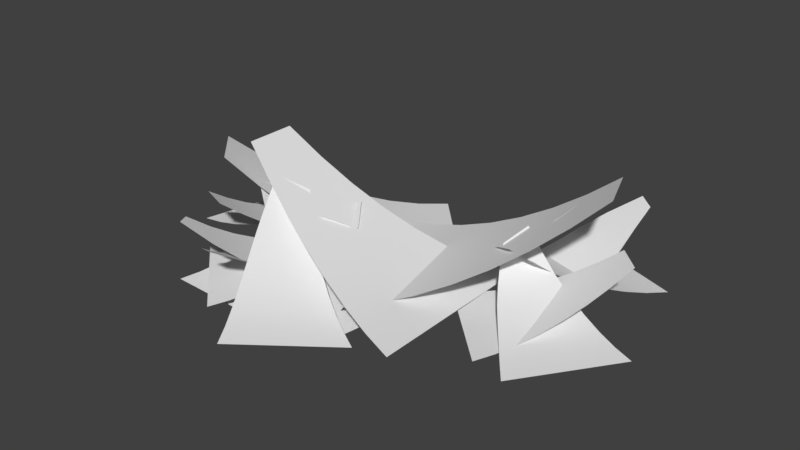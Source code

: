 # Source: spikes.blend  (saved by Blender 2.78.0; exported with 4.5.12 LTS)
import bpy
from mathutils import Matrix  # noqa: F401  (used for matrix-valued properties, if any)

bpy.ops.wm.read_factory_settings(use_empty=True)
scene = bpy.context.scene
scene.name = 'Scene'

# ---- collections
col_collection_1 = bpy.data.collections.new('Collection 1'); scene.collection.children.link(col_collection_1)

# ---- world
world_world = bpy.data.worlds.new('World'); scene.world = world_world
world_world.color = (0.05088, 0.05088, 0.05088)
world_world.use_sun_shadow = False
world_world.sun_shadow_jitter_overblur = 0.0
world_world.cycles.sampling_method = 'MANUAL'

# ---- meshes
me_plane = bpy.data.meshes.new('Plane')
me_plane.from_pydata([(2.72, 1.451, 1.564), (0.5851, 3.628, -0.2486), (2.417, 0.9239, 1.257), (-0.5354, 1.636, -0.3412), (2.454, 1.825, 1.153), (2.163, 2.164, 0.7855), (1.855, 2.479, 0.4687), (1.539, 2.778, 0.2061), (1.219, 3.066, -0.0009376), (0.8997, 3.348, -0.1523), (-0.108, 1.563, -0.3086), (0.3248, 1.488, -0.2179), (0.7602, 1.41, -0.06422), (1.194, 1.321, 0.1568), (1.62, 1.218, 0.4494), (2.032, 1.089, 0.8162), (2.884, 3.337, 0.9904), (0.9556, 0.6768, -0.2361), (3.169, 3.128, 0.9233), (3.166, 0.1126, -0.2385), (2.393, 2.914, 0.6441), (2.046, 2.516, 0.3693), (1.814, 2.139, 0.1601), (1.598, 1.768, -0.00334), (1.383, 1.401, -0.1238), (1.169, 1.037, -0.2014), (3.152, 0.5309, -0.2035), (3.139, 0.9528, -0.1256), (3.127, 1.378, -0.004867), (3.116, 1.807, 0.1588), (3.106, 2.24, 0.3654), (3.118, 2.679, 0.6191), (3.63, 1.341, 0.9079), (1.025, -0.1577, -0.2361), (4.089, 0.8952, 0.9072), (2.661, -1.748, -0.2385), (3.25, 1.119, 0.6157), (2.873, 0.8995, 0.3664), (2.498, 0.6828, 0.1601), (2.126, 0.4687, -0.00334), (1.756, 0.2573, -0.1238), (1.389, 0.04846, -0.2014), (2.857, -1.378, -0.2035), (3.056, -1.006, -0.1256), (3.257, -0.631, -0.004867), (3.461, -0.2534, 0.1588), (3.668, 0.1268, 0.3654), (3.877, 0.5097, 0.6148), (1.663, 0.4949, 0.7225), (3.353, -1.912, -0.2361), (1.866, 0.9773, 0.9538), (4.686, -0.06015, -0.2385), (1.859, 0.128, 0.5094), (2.074, -0.2291, 0.323), (2.311, -0.5766, 0.1531), (2.572, -0.9149, -0.00334), (2.835, -1.249, -0.1238), (3.095, -1.582, -0.2014), (4.291, 0.07956, -0.2035), (3.894, 0.2215, -0.1256), (3.493, 0.3656, -0.004867), (3.09, 0.5119, 0.1588), (2.692, 0.6633, 0.3592), (2.291, 0.8202, 0.6152), (2.104, 0.01666, 0.9452), (4.061, 2.395, -0.261), (1.594, 0.355, 0.685), (1.96, 3.284, -0.3433), (2.407, 0.3882, 0.5955), (2.699, 0.7429, 0.3175), (2.979, 1.081, 0.1115), (3.254, 1.414, -0.04588), (3.526, 1.744, -0.1604), (3.795, 2.071, -0.2321), (1.91, 2.869, -0.3059), (1.857, 2.451, -0.2257), (1.801, 2.029, -0.1027), (1.742, 1.605, 0.06317), (1.682, 1.179, 0.2663), (1.632, 0.7625, 0.4749), (3.28, 1.705, 2.079), (-1.334, 1.405, -0.1478), (3.634, 0.7456, 2.079), (-0.0702, -2.019, -0.1476), (2.621, 1.662, 1.554), (1.962, 1.619, 1.098), (1.303, 1.577, 0.7105), (0.6439, 1.534, 0.3924), (-0.01527, 1.491, 0.1433), (-0.6744, 1.448, -0.03676), (0.459, -1.624, -0.03654), (0.9882, -1.229, 0.1435), (1.517, -0.8342, 0.3926), (2.047, -0.4392, 0.7107), (2.576, -0.04427, 1.098), (3.105, 0.3507, 1.554), (-2.611, -1.418, 1.373), (0.2064, -2.586, -0.4395), (-2.538, -0.8142, 1.066), (0.4573, -0.3135, -0.5321), (-2.22, -1.658, 0.962), (-1.819, -1.856, 0.5946), (-1.412, -2.025, 0.2778), (-1.004, -2.176, 0.01518), (-0.5969, -2.316, -0.1919), (-0.1929, -2.451, -0.3433), (0.03534, -0.4133, -0.4996), (-0.392, -0.5143, -0.4088), (-0.8235, -0.6122, -0.2552), (-1.257, -0.7011, -0.03411), (-1.69, -0.7724, 0.2585), (-2.119, -0.815, 0.6252), (-2.024, -3.217, 0.7994), (-1.29, -0.01453, -0.427), (-2.368, -3.137, 0.7324), (-3.545, -0.361, -0.4294), (-1.737, -2.635, 0.4531), (-1.573, -2.134, 0.1783), (-1.508, -1.697, -0.03087), (-1.454, -1.27, -0.1943), (-1.4, -0.8482, -0.3148), (-1.345, -0.4295, -0.3924), (-3.369, -0.7404, -0.3945), (-3.191, -1.123, -0.3166), (-3.014, -1.51, -0.1958), (-2.835, -1.9, -0.03215), (-2.657, -2.295, 0.1744), (-2.496, -2.704, 0.4282), (-3.491, -1.673, 0.7169), (-1.681, 0.7262, -0.427), (-4.088, -1.442, 0.7162), (-3.809, 1.549, -0.4294), (-3.229, -1.32, 0.4247), (-2.967, -0.9701, 0.1755), (-2.707, -0.6239, -0.03087), (-2.448, -0.2812, -0.1943), (-2.191, 0.05806, -0.3148), (-1.935, 0.3939, -0.3924), (-3.845, 1.132, -0.3945), (-3.882, 0.7116, -0.3166), (-3.92, 0.2877, -0.1958), (-3.96, -0.1396, -0.03215), (-4.001, -0.5703, 0.1744), (-4.044, -1.005, 0.4239), (-2.013, -0.1242, 0.5315), (-4.51, 1.429, -0.427), (-2.01, -0.6474, 0.7629), (-5.011, -0.7968, -0.4294), (-2.337, 0.1366, 0.3185), (-2.674, 0.3812, 0.1321), (-3.028, 0.608, -0.03788), (-3.4, 0.8175, -0.1943), (-3.774, 1.022, -0.3148), (-4.143, 1.226, -0.3924), (-4.593, -0.7709, -0.3945), (-4.172, -0.7459, -0.3166), (-3.747, -0.7217, -0.1958), (-3.319, -0.6984, -0.03218), (-2.893, -0.6818, 0.1682), (-2.463, -0.6693, 0.4243), (-2.605, 0.1434, 0.7542), (-3.475, -2.811, -0.4519), (-2.004, 0.03144, 0.494), (-1.193, -2.807, -0.5343), (-2.739, -0.3174, 0.4045), (-2.869, -0.758, 0.1265), (-2.994, -1.179, -0.07943), (-3.116, -1.593, -0.2368), (-3.237, -2.003, -0.3514), (-3.357, -2.409, -0.4231), (-1.31, -2.405, -0.4969), (-1.425, -1.999, -0.4167), (-1.538, -1.59, -0.2937), (-1.651, -1.176, -0.1278), (-1.762, -0.7614, 0.07535), (-1.88, -0.3584, 0.284), (-3.027, -1.871, 1.888), (1.101, 0.2115, -0.3387), (-3.728, -1.127, 1.888), (-1.402, 2.868, -0.3386), (-2.437, -1.573, 1.363), (-1.847, -1.276, 0.9067), (-1.258, -0.9784, 0.5195), (-0.6679, -0.6809, 0.2014), (-0.07815, -0.3834, -0.04767), (0.5116, -0.08596, -0.2277), (-1.734, 2.297, -0.2275), (-2.066, 1.726, -0.0474), (-2.399, 1.156, 0.2017), (-2.731, 0.5852, 0.5198), (-3.063, 0.01462, 0.9069), (-3.396, -0.556, 1.363), (-2.239, -1.303, 1.564), (-0.9897, -4.084, -0.2486), (-1.772, -0.9129, 1.257), (0.7511, -2.603, -0.3412), (-2.119, -1.745, 1.153), (-1.963, -2.165, 0.7855), (-1.784, -2.567, 0.4687), (-1.59, -2.956, 0.2061), (-1.389, -3.337, -0.0009376), (-1.188, -3.713, -0.1523), (0.3756, -2.386, -0.3086), (-0.004723, -2.167, -0.2179), (-0.3859, -1.942, -0.06422), (-0.7625, -1.709, 0.1568), (-1.127, -1.464, 0.4494), (-1.468, -1.201, 0.8162), (-3.046, -3.015, 0.9904), (-0.3157, -1.187, -0.2361), (-3.241, -2.72, 0.9233), (-2.195, 0.1075, -0.2385), (-2.438, -2.788, 0.6441), (-1.975, -2.535, 0.3693), (-1.628, -2.262, 0.1601), (-1.296, -1.989, -0.00334), (-0.9673, -1.718, -0.1238), (-0.6404, -1.451, -0.2014), (-2.326, -0.2898, -0.2035), (-2.46, -0.6901, -0.1256), (-2.596, -1.093, -0.004867), (-2.734, -1.5, 0.1588), (-2.874, -1.909, 0.3654), (-3.037, -2.317, 0.6191), (-3.055, -0.8841, 0.9079), (-0.09183, -0.3801, -0.2361), (-3.331, -0.3074, 0.9072), (-1.076, 1.678, -0.2385), (-2.621, -0.8074, 0.6157), (-2.191, -0.7323, 0.3664), (-1.765, -0.6587, 0.1601), (-1.341, -0.5867, -0.00334), (-0.9216, -0.5163, -0.1238), (-0.505, -0.4474, -0.2014), (-1.388, 1.399, -0.2035), (-1.704, 1.119, -0.1256), (-2.022, 0.8366, -0.004867), (-2.344, 0.5529, 0.1588), (-2.67, 0.2677, 0.3654), (-2.999, -0.01908, 0.6148), (-0.9167, -0.7713, 0.7225), (-1.669, 2.071, -0.2361), (-1.274, -1.154, 0.9538), (-3.56, 0.7955, -0.2385), (-0.9737, -0.3592, 0.5094), (-1.051, 0.05005, 0.323), (-1.154, 0.4582, 0.1531), (-1.281, 0.8657, -0.00334), (-1.412, 1.271, -0.1238), (-1.541, 1.673, -0.2014), (-3.238, 0.5279, -0.2035), (-2.915, 0.2572, -0.1256), (-2.589, -0.01664, -0.004867), (-2.261, -0.2936, 0.1588), (-1.94, -0.5735, 0.3592), (-1.618, -0.8594, 0.6152), (-1.164, -0.1703, 0.9452), (-3.824, -1.724, -0.261), (-0.8036, -0.664, 0.685), (-2.16, -3.286, -0.3433), (-1.578, -0.4137, 0.5955), (-1.974, -0.6454, 0.3175), (-2.354, -0.8661, 0.1115), (-2.727, -1.083, -0.04588), (-3.096, -1.299, -0.1604), (-3.462, -1.512, -0.2321), (-1.969, -2.913, -0.3059), (-1.775, -2.539, -0.2257), (-1.577, -2.163, -0.1027), (-1.375, -1.785, 0.06317), (-1.171, -1.407, 0.2663), (-0.9804, -1.033, 0.4749), (-2.853, -1.347, 2.079), (1.58, -2.663, -0.1478), (-2.853, -0.3244, 2.079), (1.58, 0.9871, -0.1476), (-2.219, -1.535, 1.554), (-1.586, -1.723, 1.098), (-0.953, -1.911, 0.7105), (-0.3198, -2.099, 0.3924), (0.3134, -2.287, 0.1433), (0.9467, -2.475, -0.03676), (0.9467, 0.7998, -0.03654), (0.3134, 0.6124, 0.1435), (-0.3198, 0.4251, 0.3926), (-0.953, 0.2377, 0.7107), (-1.586, 0.05034, 1.098), (-2.219, -0.137, 1.554)], [], [(9, 1, 3, 10), (0, 4, 15, 2), (4, 5, 14, 15), (5, 6, 13, 14), (6, 7, 12, 13), (7, 8, 11, 12), (8, 9, 10, 11), (25, 17, 19, 26), (16, 20, 31, 18), (20, 21, 30, 31), (21, 22, 29, 30), (22, 23, 28, 29), (23, 24, 27, 28), (24, 25, 26, 27), (41, 33, 35, 42), (32, 36, 47, 34), (36, 37, 46, 47), (37, 38, 45, 46), (38, 39, 44, 45), (39, 40, 43, 44), (40, 41, 42, 43), (57, 49, 51, 58), (48, 52, 63, 50), (52, 53, 62, 63), (53, 54, 61, 62), (54, 55, 60, 61), (55, 56, 59, 60), (56, 57, 58, 59), (73, 65, 67, 74), (64, 68, 79, 66), (68, 69, 78, 79), (69, 70, 77, 78), (70, 71, 76, 77), (71, 72, 75, 76), (72, 73, 74, 75), (89, 81, 83, 90), (80, 84, 95, 82), (84, 85, 94, 95), (85, 86, 93, 94), (86, 87, 92, 93), (87, 88, 91, 92), (88, 89, 90, 91), (105, 97, 99, 106), (96, 100, 111, 98), (100, 101, 110, 111), (101, 102, 109, 110), (102, 103, 108, 109), (103, 104, 107, 108), (104, 105, 106, 107), (121, 113, 115, 122), (112, 116, 127, 114), (116, 117, 126, 127), (117, 118, 125, 126), (118, 119, 124, 125), (119, 120, 123, 124), (120, 121, 122, 123), (137, 129, 131, 138), (128, 132, 143, 130), (132, 133, 142, 143), (133, 134, 141, 142), (134, 135, 140, 141), (135, 136, 139, 140), (136, 137, 138, 139), (153, 145, 147, 154), (144, 148, 159, 146), (148, 149, 158, 159), (149, 150, 157, 158), (150, 151, 156, 157), (151, 152, 155, 156), (152, 153, 154, 155), (169, 161, 163, 170), (160, 164, 175, 162), (164, 165, 174, 175), (165, 166, 173, 174), (166, 167, 172, 173), (167, 168, 171, 172), (168, 169, 170, 171), (185, 177, 179, 186), (176, 180, 191, 178), (180, 181, 190, 191), (181, 182, 189, 190), (182, 183, 188, 189), (183, 184, 187, 188), (184, 185, 186, 187), (201, 193, 195, 202), (192, 196, 207, 194), (196, 197, 206, 207), (197, 198, 205, 206), (198, 199, 204, 205), (199, 200, 203, 204), (200, 201, 202, 203), (217, 209, 211, 218), (208, 212, 223, 210), (212, 213, 222, 223), (213, 214, 221, 222), (214, 215, 220, 221), (215, 216, 219, 220), (216, 217, 218, 219), (233, 225, 227, 234), (224, 228, 239, 226), (228, 229, 238, 239), (229, 230, 237, 238), (230, 231, 236, 237), (231, 232, 235, 236), (232, 233, 234, 235), (249, 241, 243, 250), (240, 244, 255, 242), (244, 245, 254, 255), (245, 246, 253, 254), (246, 247, 252, 253), (247, 248, 251, 252), (248, 249, 250, 251), (265, 257, 259, 266), (256, 260, 271, 258), (260, 261, 270, 271), (261, 262, 269, 270), (262, 263, 268, 269), (263, 264, 267, 268), (264, 265, 266, 267), (281, 273, 275, 282), (272, 276, 287, 274), (276, 277, 286, 287), (277, 278, 285, 286), (278, 279, 284, 285), (279, 280, 283, 284), (280, 281, 282, 283)])
me_plane.polygons.foreach_set('use_smooth', [True] * 126)
_uv = me_plane.uv_layers.new(name='UVMap')
_uv.uv.foreach_set('vector', [0.6749, 0.0837, 0.701, 0.0393, 0.8273, 0.2933, 0.789, 0.311, 0.501, 0.3914, 0.5311, 0.3309, 0.5843, 0.421, 0.5417, 0.4548, 0.5311, 0.3309, 0.5613, 0.2755, 0.6269, 0.393, 0.5843, 0.421, 0.5613, 0.2755, 0.5909, 0.224, 0.6688, 0.3692, 0.6269, 0.393, 0.5909, 0.224, 0.6198, 0.1754, 0.7098, 0.3482, 0.6688, 0.3692, 0.6198, 0.1754, 0.6478, 0.1289, 0.7498, 0.3291, 0.7098, 0.3482, 0.6478, 0.1289, 0.6749, 0.0837, 0.789, 0.311, 0.7498, 0.3291, 0.6969, 0.334, 0.7341, 0.3177, 0.7341, 0.634, 0.6969, 0.6178, 0.4394, 0.4856, 0.4934, 0.434, 0.4974, 0.5395, 0.4516, 0.531, 0.4934, 0.434, 0.5399, 0.4011, 0.5403, 0.5529, 0.4974, 0.5395, 0.5399, 0.4011, 0.581, 0.3829, 0.581, 0.5691, 0.5403, 0.5529, 0.581, 0.3829, 0.6206, 0.3666, 0.6206, 0.5853, 0.581, 0.5691, 0.6206, 0.3666, 0.6592, 0.3503, 0.6592, 0.6015, 0.6206, 0.5853, 0.6592, 0.3503, 0.6969, 0.334, 0.6969, 0.6178, 0.6592, 0.6015, 0.8668, 0.7077, 0.9041, 0.7232, 0.7934, 0.9922, 0.7675, 0.9491, 0.6266, 0.5994, 0.6693, 0.6199, 0.6269, 0.723, 0.5956, 0.6747, 0.6693, 0.6199, 0.7108, 0.6393, 0.657, 0.77, 0.6269, 0.723, 0.7108, 0.6393, 0.7512, 0.6576, 0.686, 0.816, 0.657, 0.77, 0.7512, 0.6576, 0.7905, 0.6751, 0.7139, 0.8611, 0.686, 0.816, 0.7905, 0.6751, 0.829, 0.6917, 0.7411, 0.9054, 0.7139, 0.8611, 0.829, 0.6917, 0.8668, 0.7077, 0.7675, 0.9491, 0.7411, 0.9054, 0.5564, 0.9424, 0.5656, 0.9989, 0.3553, 0.9849, 0.3678, 0.9299, 0.4882, 0.5947, 0.5035, 0.6517, 0.4287, 0.636, 0.4411, 0.5673, 0.5035, 0.6517, 0.517, 0.7088, 0.4171, 0.6983, 0.4287, 0.636, 0.517, 0.7088, 0.5285, 0.7669, 0.4052, 0.758, 0.4171, 0.6983, 0.5285, 0.7669, 0.5381, 0.8264, 0.3927, 0.8167, 0.4052, 0.758, 0.5381, 0.8264, 0.5472, 0.885, 0.3802, 0.8739, 0.3927, 0.8167, 0.5472, 0.885, 0.5564, 0.9424, 0.3678, 0.9299, 0.3802, 0.8739, 0.217, 0.8052, 0.1875, 0.8427, 0.1024, 0.5532, 0.1408, 0.5455, 0.419, 0.5611, 0.3791, 0.6059, 0.3417, 0.5001, 0.3815, 0.4928, 0.3791, 0.6059, 0.3429, 0.6488, 0.3011, 0.5087, 0.3417, 0.5001, 0.3429, 0.6488, 0.3098, 0.6893, 0.2599, 0.5188, 0.3011, 0.5087, 0.3098, 0.6893, 0.278, 0.7286, 0.2194, 0.5283, 0.2599, 0.5188, 0.278, 0.7286, 0.2472, 0.7672, 0.1797, 0.5372, 0.2194, 0.5283, 0.2472, 0.7672, 0.217, 0.8052, 0.1408, 0.5455, 0.1797, 0.5372, 0.1535, 0.3344, 0.108, 0.3092, 0.3325, 0.007362, 0.3434, 0.06227, 0.4223, 0.5017, 0.3777, 0.475, 0.4383, 0.3523, 0.4435, 0.4436, 0.3777, 0.475, 0.3295, 0.4412, 0.4131, 0.2915, 0.4383, 0.3523, 0.3295, 0.4412, 0.2855, 0.4131, 0.3913, 0.2323, 0.4131, 0.2915, 0.2855, 0.4131, 0.2419, 0.3862, 0.3726, 0.1745, 0.3913, 0.2323, 0.2419, 0.3862, 0.1981, 0.36, 0.3568, 0.1179, 0.3726, 0.1745, 0.1981, 0.36, 0.1535, 0.3344, 0.3434, 0.06227, 0.3568, 0.1179, 0.6749, 0.0837, 0.701, 0.0393, 0.8273, 0.2933, 0.789, 0.311, 0.501, 0.3914, 0.5311, 0.3309, 0.5843, 0.421, 0.5417, 0.4548, 0.5311, 0.3309, 0.5613, 0.2755, 0.6269, 0.393, 0.5843, 0.421, 0.5613, 0.2755, 0.5909, 0.224, 0.6688, 0.3692, 0.6269, 0.393, 0.5909, 0.224, 0.6198, 0.1754, 0.7098, 0.3482, 0.6688, 0.3692, 0.6198, 0.1754, 0.6478, 0.1289, 0.7498, 0.3291, 0.7098, 0.3482, 0.6478, 0.1289, 0.6749, 0.0837, 0.789, 0.311, 0.7498, 0.3291, 0.6969, 0.334, 0.7341, 0.3177, 0.7341, 0.634, 0.6969, 0.6178, 0.4394, 0.4856, 0.4934, 0.434, 0.4974, 0.5395, 0.4516, 0.531, 0.4934, 0.434, 0.5399, 0.4011, 0.5403, 0.5529, 0.4974, 0.5395, 0.5399, 0.4011, 0.581, 0.3829, 0.581, 0.5691, 0.5403, 0.5529, 0.581, 0.3829, 0.6206, 0.3666, 0.6206, 0.5853, 0.581, 0.5691, 0.6206, 0.3666, 0.6592, 0.3503, 0.6592, 0.6015, 0.6206, 0.5853, 0.6592, 0.3503, 0.6969, 0.334, 0.6969, 0.6178, 0.6592, 0.6015, 0.8668, 0.7077, 0.9041, 0.7232, 0.7934, 0.9922, 0.7675, 0.9491, 0.6266, 0.5994, 0.6693, 0.6199, 0.6269, 0.723, 0.5956, 0.6747, 0.6693, 0.6199, 0.7108, 0.6393, 0.657, 0.77, 0.6269, 0.723, 0.7108, 0.6393, 0.7512, 0.6576, 0.686, 0.816, 0.657, 0.77, 0.7512, 0.6576, 0.7905, 0.6751, 0.7139, 0.8611, 0.686, 0.816, 0.7905, 0.6751, 0.829, 0.6917, 0.7411, 0.9054, 0.7139, 0.8611, 0.829, 0.6917, 0.8668, 0.7077, 0.7675, 0.9491, 0.7411, 0.9054, 0.5564, 0.9424, 0.5656, 0.9989, 0.3553, 0.9849, 0.3678, 0.9299, 0.4882, 0.5947, 0.5035, 0.6517, 0.4287, 0.636, 0.4411, 0.5673, 0.5035, 0.6517, 0.517, 0.7088, 0.4171, 0.6983, 0.4287, 0.636, 0.517, 0.7088, 0.5285, 0.7669, 0.4052, 0.758, 0.4171, 0.6983, 0.5285, 0.7669, 0.5381, 0.8264, 0.3927, 0.8167, 0.4052, 0.758, 0.5381, 0.8264, 0.5472, 0.885, 0.3802, 0.8739, 0.3927, 0.8167, 0.5472, 0.885, 0.5564, 0.9424, 0.3678, 0.9299, 0.3802, 0.8739, 0.217, 0.8052, 0.1875, 0.8427, 0.1024, 0.5532, 0.1408, 0.5455, 0.419, 0.5611, 0.3791, 0.6059, 0.3417, 0.5001, 0.3815, 0.4928, 0.3791, 0.6059, 0.3429, 0.6488, 0.3011, 0.5087, 0.3417, 0.5001, 0.3429, 0.6488, 0.3098, 0.6893, 0.2599, 0.5188, 0.3011, 0.5087, 0.3098, 0.6893, 0.278, 0.7286, 0.2194, 0.5283, 0.2599, 0.5188, 0.278, 0.7286, 0.2472, 0.7672, 0.1797, 0.5372, 0.2194, 0.5283, 0.2472, 0.7672, 0.217, 0.8052, 0.1408, 0.5455, 0.1797, 0.5372, 0.1535, 0.3344, 0.108, 0.3092, 0.3325, 0.007362, 0.3434, 0.06227, 0.4223, 0.5017, 0.3777, 0.475, 0.4383, 0.3523, 0.4435, 0.4436, 0.3777, 0.475, 0.3295, 0.4412, 0.4131, 0.2915, 0.4383, 0.3523, 0.3295, 0.4412, 0.2855, 0.4131, 0.3913, 0.2323, 0.4131, 0.2915, 0.2855, 0.4131, 0.2419, 0.3862, 0.3726, 0.1745, 0.3913, 0.2323, 0.2419, 0.3862, 0.1981, 0.36, 0.3568, 0.1179, 0.3726, 0.1745, 0.1981, 0.36, 0.1535, 0.3344, 0.3434, 0.06227, 0.3568, 0.1179, 0.6749, 0.0837, 0.701, 0.0393, 0.8273, 0.2933, 0.789, 0.311, 0.501, 0.3914, 0.5311, 0.3309, 0.5843, 0.421, 0.5417, 0.4548, 0.5311, 0.3309, 0.5613, 0.2755, 0.6269, 0.393, 0.5843, 0.421, 0.5613, 0.2755, 0.5909, 0.224, 0.6688, 0.3692, 0.6269, 0.393, 0.5909, 0.224, 0.6198, 0.1754, 0.7098, 0.3482, 0.6688, 0.3692, 0.6198, 0.1754, 0.6478, 0.1289, 0.7498, 0.3291, 0.7098, 0.3482, 0.6478, 0.1289, 0.6749, 0.0837, 0.789, 0.311, 0.7498, 0.3291, 0.6969, 0.334, 0.7341, 0.3177, 0.7341, 0.634, 0.6969, 0.6178, 0.4394, 0.4856, 0.4934, 0.434, 0.4974, 0.5395, 0.4516, 0.531, 0.4934, 0.434, 0.5399, 0.4011, 0.5403, 0.5529, 0.4974, 0.5395, 0.5399, 0.4011, 0.581, 0.3829, 0.581, 0.5691, 0.5403, 0.5529, 0.581, 0.3829, 0.6206, 0.3666, 0.6206, 0.5853, 0.581, 0.5691, 0.6206, 0.3666, 0.6592, 0.3503, 0.6592, 0.6015, 0.6206, 0.5853, 0.6592, 0.3503, 0.6969, 0.334, 0.6969, 0.6178, 0.6592, 0.6015, 0.8668, 0.7077, 0.9041, 0.7232, 0.7934, 0.9922, 0.7675, 0.9491, 0.6266, 0.5994, 0.6693, 0.6199, 0.6269, 0.723, 0.5956, 0.6747, 0.6693, 0.6199, 0.7108, 0.6393, 0.657, 0.77, 0.6269, 0.723, 0.7108, 0.6393, 0.7512, 0.6576, 0.686, 0.816, 0.657, 0.77, 0.7512, 0.6576, 0.7905, 0.6751, 0.7139, 0.8611, 0.686, 0.816, 0.7905, 0.6751, 0.829, 0.6917, 0.7411, 0.9054, 0.7139, 0.8611, 0.829, 0.6917, 0.8668, 0.7077, 0.7675, 0.9491, 0.7411, 0.9054, 0.5564, 0.9424, 0.5656, 0.9989, 0.3553, 0.9849, 0.3678, 0.9299, 0.4882, 0.5947, 0.5035, 0.6517, 0.4287, 0.636, 0.4411, 0.5673, 0.5035, 0.6517, 0.517, 0.7088, 0.4171, 0.6983, 0.4287, 0.636, 0.517, 0.7088, 0.5285, 0.7669, 0.4052, 0.758, 0.4171, 0.6983, 0.5285, 0.7669, 0.5381, 0.8264, 0.3927, 0.8167, 0.4052, 0.758, 0.5381, 0.8264, 0.5472, 0.885, 0.3802, 0.8739, 0.3927, 0.8167, 0.5472, 0.885, 0.5564, 0.9424, 0.3678, 0.9299, 0.3802, 0.8739, 0.217, 0.8052, 0.1875, 0.8427, 0.1024, 0.5532, 0.1408, 0.5455, 0.419, 0.5611, 0.3791, 0.6059, 0.3417, 0.5001, 0.3815, 0.4928, 0.3791, 0.6059, 0.3429, 0.6488, 0.3011, 0.5087, 0.3417, 0.5001, 0.3429, 0.6488, 0.3098, 0.6893, 0.2599, 0.5188, 0.3011, 0.5087, 0.3098, 0.6893, 0.278, 0.7286, 0.2194, 0.5283, 0.2599, 0.5188, 0.278, 0.7286, 0.2472, 0.7672, 0.1797, 0.5372, 0.2194, 0.5283, 0.2472, 0.7672, 0.217, 0.8052, 0.1408, 0.5455, 0.1797, 0.5372, 0.1535, 0.3344, 0.108, 0.3092, 0.3325, 0.007362, 0.3434, 0.06227, 0.4223, 0.5017, 0.3777, 0.475, 0.4383, 0.3523, 0.4435, 0.4436, 0.3777, 0.475, 0.3295, 0.4412, 0.4131, 0.2915, 0.4383, 0.3523, 0.3295, 0.4412, 0.2855, 0.4131, 0.3913, 0.2323, 0.4131, 0.2915, 0.2855, 0.4131, 0.2419, 0.3862, 0.3726, 0.1745, 0.3913, 0.2323, 0.2419, 0.3862, 0.1981, 0.36, 0.3568, 0.1179, 0.3726, 0.1745, 0.1981, 0.36, 0.1535, 0.3344, 0.3434, 0.06227, 0.3568, 0.1179])
me_plane.use_remesh_preserve_volume = False
me_plane.use_remesh_preserve_attributes = False
me_plane.use_mirror_vertex_groups = False
me_plane.update()

# ---- objects
ob_plane = bpy.data.objects.new('Plane', me_plane)

# ---- transforms, parenting, visibility, modifiers, constraints
ob_plane.location = (0.0, 0.0, 0.0)
ob_plane.lineart.crease_threshold = 0.0

# ---- collection membership
col_collection_1.objects.link(ob_plane)

# ---- scene / render settings (as saved in the file)
scene.frame_start = 1; scene.frame_end = 250; scene.frame_set(1)
scene.render.engine = 'BLENDER_EEVEE_NEXT'
scene.render.resolution_percentage = 50
scene.render.dither_intensity = 0.0
scene.cycles.use_denoising = False
scene.cycles.samples = 128
scene.cycles.sampling_pattern = 'TABULATED_SOBOL'
scene.cycles.light_sampling_threshold = 0.0
scene.cycles.use_adaptive_sampling = False
scene.cycles.use_light_tree = False
scene.cycles.blur_glossy = 0.0
scene.cycles.sample_clamp_indirect = 0.0
scene.view_settings.view_transform = 'Standard'
bpy.context.view_layer.update()

# ---- added for rendering (the .blend has no active camera and no usable light): camera, sun
cam_auto = bpy.data.cameras.new('AutoCamera')
cam_auto.lens = 50.0
cam_auto.sensor_width = 36.0
cam_auto.clip_end = 1000.0
ob_auto_camera = bpy.data.objects.new('AutoCamera', cam_auto)
scene.collection.objects.link(ob_auto_camera)
ob_auto_camera.location = (11.5533, -14.2872, 10.1452)
ob_auto_camera.rotation_euler = (1.09748, -7.21219e-08, 0.694738)
scene.camera = ob_auto_camera
light_auto_sun = bpy.data.lights.new('AutoSun', 'SUN')
light_auto_sun.energy = 3.0
light_auto_sun.angle = 0.0523599
ob_auto_sun = bpy.data.objects.new('AutoSun', light_auto_sun)
scene.collection.objects.link(ob_auto_sun)
ob_auto_sun.rotation_euler = (0.872665, 0.174533, 0.523599)
bpy.context.view_layer.update()
